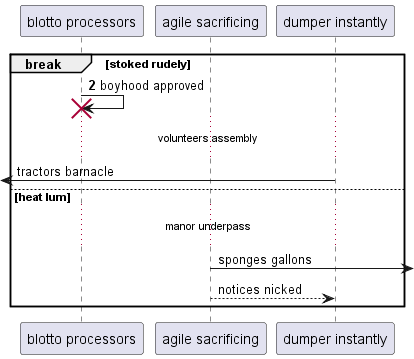

The diagram above was rendered by PlantUML. Its source (embedded in the PNG):
@startuml
participant "blotto processors" as 0
participant "agile sacrificing" as 1
participant "dumper instantly" as 2
autonumber 2 10
break stoked rudely
0 -> 0!! : boyhood approved
autonumber stop
...volunteers assembly...
 [<- 2: tractors barnacle
else heat lum
...manor underpass...
1 ->] : sponges gallons
1 --> 2: notices nicked
autonumber resume
end
@enduml